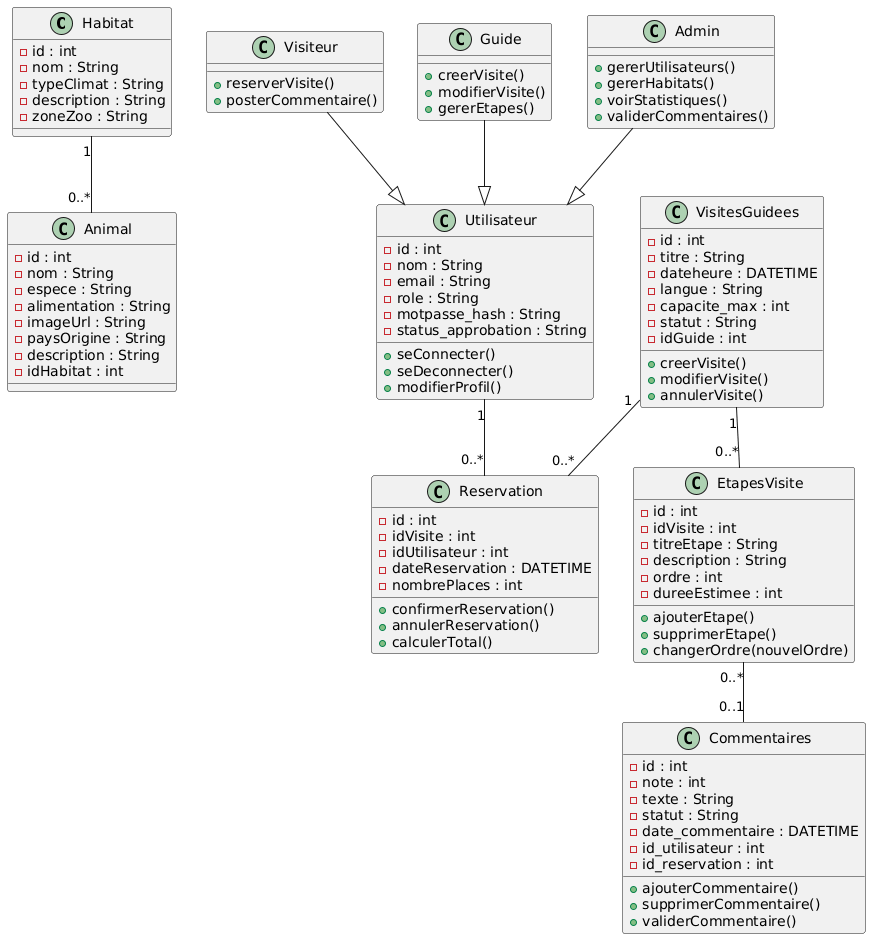

The diagram above was rendered by PlantUML. Its source (embedded in the PNG):
@startuml
class Habitat {
  -id : int
  -nom : String
  -typeClimat : String
  -description : String
  -zoneZoo : String
}

class Animal {
  -id : int
  -nom : String
  -espece : String
  -alimentation : String
  -imageUrl : String
  -paysOrigine : String
  -description : String
  -idHabitat : int
}

class Reservation {
  -id : int
  -idVisite : int
  -idUtilisateur : int
  -dateReservation : DATETIME
  -nombrePlaces : int
  +confirmerReservation()
  +annulerReservation()
  +calculerTotal()
}

class Utilisateur {
  -id : int
  -nom : String
  -email : String
  -role : String
  -motpasse_hash : String
  -status_approbation : String
  +seConnecter()
  +seDeconnecter()
  +modifierProfil()
}

class Visiteur {
  +reserverVisite()
  +posterCommentaire()
}

class Guide {
  +creerVisite()
  +modifierVisite()
  +gererEtapes()
}

class Admin {
  +gererUtilisateurs()
  +gererHabitats()
  +voirStatistiques()
  +validerCommentaires()
}

class VisitesGuidees {
  -id : int
  -titre : String
  -dateheure : DATETIME
  -langue : String
  -capacite_max : int
  -statut : String
  -idGuide : int
  +creerVisite()
  +modifierVisite()
  +annulerVisite()
}

class EtapesVisite {
  -id : int
  -idVisite : int
  -titreEtape : String
  -description : String
  -ordre : int
  -dureeEstimee : int
  +ajouterEtape()
  +supprimerEtape()
  +changerOrdre(nouvelOrdre)
}

class Commentaires {
  -id : int
  -note : int
  -texte : String
  -statut : String
  -date_commentaire : DATETIME
  -id_utilisateur : int
  -id_reservation : int
  +ajouterCommentaire()
  +supprimerCommentaire()
  +validerCommentaire()
}

Habitat "1" -- "0..*" Animal
Utilisateur "1" -- "0..*" Reservation
VisitesGuidees "1" -- "0..*" Reservation
VisitesGuidees "1" -- "0..*" EtapesVisite
EtapesVisite "0..*" -- "0..1" Commentaires

Guide --|> Utilisateur
Visiteur --|> Utilisateur
Admin --|> Utilisateur
@enduml